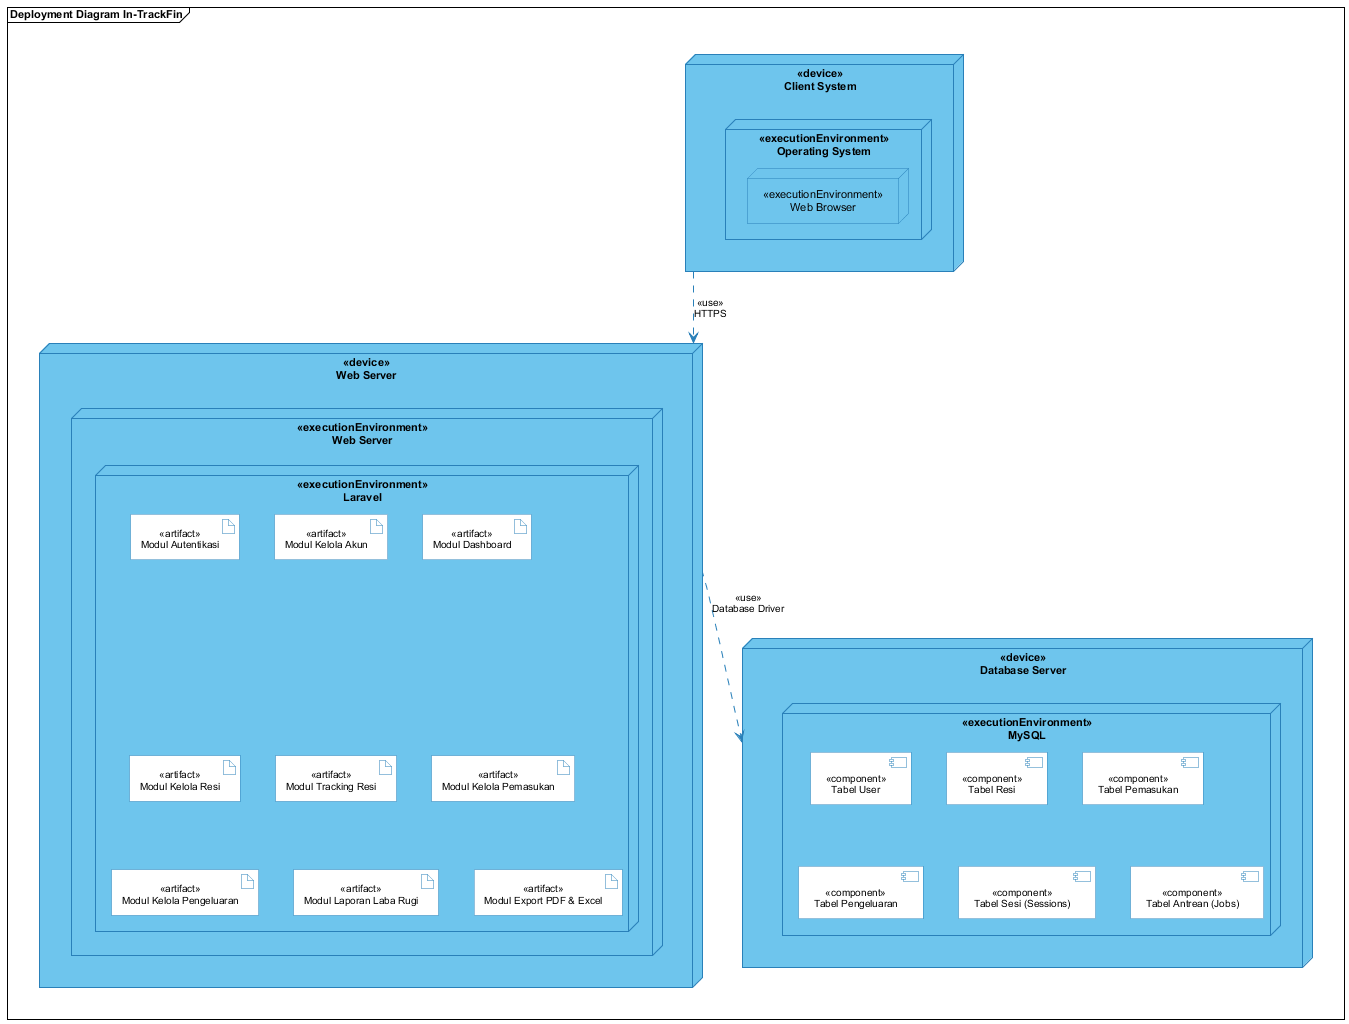

The diagram above was rendered by PlantUML. Its source (embedded in the PNG):
@startuml
' Deployment Diagram In-TrackFin - Style 1 (Model Dahlia: Modul & Tabel)
scale max 1920 width

skinparam roundcorner 0
skinparam defaultFontName Arial
skinparam defaultFontSize 11
skinparam defaultTextAlignment center

skinparam frame {
    BorderColor #000000
    BackgroundColor #FFFFFF
    FontSize 11
}

skinparam node {
    BorderColor #2980B9
    BackgroundColor #6EC5ED
    HeaderBackgroundColor #56B4E2
    FontColor #000000
}

skinparam artifact {
    BorderColor #2980B9
    BackgroundColor #FFFFFF
    FontColor #000000
    FontSize 10
}

skinparam component {
    BorderColor #2980B9
    BackgroundColor #FFFFFF
    FontColor #000000
    FontSize 10
}

skinparam arrow {
    Color #2980B9
    FontColor #000000
    FontSize 10
}

frame "Deployment Diagram In-TrackFin" {

    node "<<device>>\nClient System" as ClientSystem {
        node "<<executionEnvironment>>\nOperating System" as OS {
            node "<<executionEnvironment>>\nWeb Browser" as Browser {
            }
        }
    }

    node "<<device>>\nWeb Server" as WebServer {
        node "<<executionEnvironment>>\nWeb Server" as ServerEnv {
            node "<<executionEnvironment>>\nLaravel" as LaravelEnv {
                artifact "<<artifact>>\nModul Autentikasi" as ModAuth
                artifact "<<artifact>>\nModul Kelola Akun" as ModAkun
                artifact "<<artifact>>\nModul Dashboard" as ModDash

                artifact "<<artifact>>\nModul Kelola Resi" as ModResi
                artifact "<<artifact>>\nModul Tracking Resi" as ModTracking
                artifact "<<artifact>>\nModul Kelola Pemasukan" as ModIncome

                artifact "<<artifact>>\nModul Kelola Pengeluaran" as ModExpense
                artifact "<<artifact>>\nModul Laporan Laba Rugi" as ModReport
                artifact "<<artifact>>\nModul Export PDF & Excel" as ModExport
            }
        }
    }

    node "<<device>>\nDatabase Server" as DBServer {
        node "<<executionEnvironment>>\nMySQL" as MySQLEnv {
            component "<<component>>\nTabel User" as TblUser
            component "<<component>>\nTabel Resi" as TblResi
            component "<<component>>\nTabel Pemasukan" as TblIncome

            component "<<component>>\nTabel Pengeluaran" as TblExpense
            component "<<component>>\nTabel Sesi (Sessions)" as TblSession
            component "<<component>>\nTabel Antrean (Jobs)" as TblJobs
        }
    }

    ClientSystem -[hidden]down-> WebServer
    DBServer -[hidden]left-> WebServer
}

' Relasi Antar Node
ClientSystem ..> WebServer : <<use>>\nHTTPS
WebServer ..> DBServer : <<use>>\nDatabase Driver

@enduml